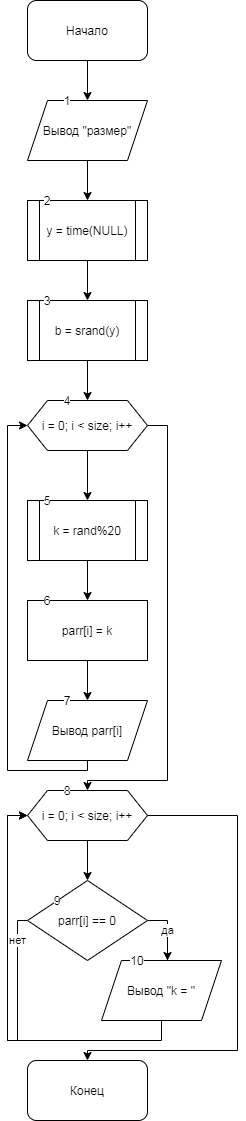

The diagram above was exported from draw.io. Its source (the exported page's mxGraphModel, read from the mxfile embedded in the PNG):
<mxGraphModel dx="559" dy="740" grid="1" gridSize="10" guides="1" tooltips="1" connect="1" arrows="1" fold="1" page="1" pageScale="1" pageWidth="827" pageHeight="1169" math="0" shadow="0">
  <root>
    <mxCell id="0" />
    <mxCell id="1" parent="0" />
    <mxCell id="-NZz44FJMWxB4YICmO01-5" value="" style="edgeStyle=orthogonalEdgeStyle;rounded=0;orthogonalLoop=1;jettySize=auto;html=1;" edge="1" parent="1" source="-NZz44FJMWxB4YICmO01-2" target="-NZz44FJMWxB4YICmO01-4">
      <mxGeometry relative="1" as="geometry" />
    </mxCell>
    <mxCell id="-NZz44FJMWxB4YICmO01-2" value="Начало" style="rounded=1;whiteSpace=wrap;html=1;" vertex="1" parent="1">
      <mxGeometry x="220" width="120" height="60" as="geometry" />
    </mxCell>
    <mxCell id="-NZz44FJMWxB4YICmO01-7" value="" style="edgeStyle=orthogonalEdgeStyle;rounded=0;orthogonalLoop=1;jettySize=auto;html=1;" edge="1" parent="1" source="-NZz44FJMWxB4YICmO01-4" target="-NZz44FJMWxB4YICmO01-6">
      <mxGeometry relative="1" as="geometry" />
    </mxCell>
    <mxCell id="-NZz44FJMWxB4YICmO01-4" value="Вывод &quot;размер&quot;" style="shape=parallelogram;perimeter=parallelogramPerimeter;whiteSpace=wrap;html=1;fixedSize=1;" vertex="1" parent="1">
      <mxGeometry x="220" y="100" width="120" height="60" as="geometry" />
    </mxCell>
    <mxCell id="-NZz44FJMWxB4YICmO01-9" value="" style="edgeStyle=orthogonalEdgeStyle;rounded=0;orthogonalLoop=1;jettySize=auto;html=1;" edge="1" parent="1" source="-NZz44FJMWxB4YICmO01-6" target="-NZz44FJMWxB4YICmO01-8">
      <mxGeometry relative="1" as="geometry" />
    </mxCell>
    <mxCell id="-NZz44FJMWxB4YICmO01-6" value="y = time(NULL)" style="shape=process;whiteSpace=wrap;html=1;backgroundOutline=1;" vertex="1" parent="1">
      <mxGeometry x="220" y="200" width="120" height="60" as="geometry" />
    </mxCell>
    <mxCell id="-NZz44FJMWxB4YICmO01-11" value="" style="edgeStyle=orthogonalEdgeStyle;rounded=0;orthogonalLoop=1;jettySize=auto;html=1;" edge="1" parent="1" source="-NZz44FJMWxB4YICmO01-8" target="-NZz44FJMWxB4YICmO01-10">
      <mxGeometry relative="1" as="geometry" />
    </mxCell>
    <mxCell id="-NZz44FJMWxB4YICmO01-8" value="b = srand(y)" style="shape=process;whiteSpace=wrap;html=1;backgroundOutline=1;rounded=0;sketch=0;resizeHeight=0;comic=0;fixDash=0;noLabel=0;portConstraintRotation=0;snapToPoint=0;dropTarget=0;metaEdit=0;treeFolding=0;recursiveResize=1;treeMoving=0;" vertex="1" parent="1">
      <mxGeometry x="220" y="300" width="120" height="60" as="geometry" />
    </mxCell>
    <mxCell id="-NZz44FJMWxB4YICmO01-13" value="" style="edgeStyle=orthogonalEdgeStyle;rounded=0;orthogonalLoop=1;jettySize=auto;html=1;" edge="1" parent="1" source="-NZz44FJMWxB4YICmO01-10" target="-NZz44FJMWxB4YICmO01-12">
      <mxGeometry relative="1" as="geometry" />
    </mxCell>
    <mxCell id="-NZz44FJMWxB4YICmO01-19" style="edgeStyle=orthogonalEdgeStyle;rounded=0;orthogonalLoop=1;jettySize=auto;html=1;" edge="1" parent="1" source="-NZz44FJMWxB4YICmO01-10">
      <mxGeometry relative="1" as="geometry">
        <mxPoint x="280" y="790" as="targetPoint" />
        <Array as="points">
          <mxPoint x="360" y="425" />
          <mxPoint x="360" y="780" />
          <mxPoint x="280" y="780" />
        </Array>
      </mxGeometry>
    </mxCell>
    <mxCell id="-NZz44FJMWxB4YICmO01-10" value="i = 0; i &amp;lt; size; i++" style="shape=hexagon;perimeter=hexagonPerimeter2;whiteSpace=wrap;html=1;fixedSize=1;rounded=0;comic=0;sketch=0;" vertex="1" parent="1">
      <mxGeometry x="220" y="400" width="120" height="50" as="geometry" />
    </mxCell>
    <mxCell id="-NZz44FJMWxB4YICmO01-15" value="" style="edgeStyle=orthogonalEdgeStyle;rounded=0;orthogonalLoop=1;jettySize=auto;html=1;" edge="1" parent="1" source="-NZz44FJMWxB4YICmO01-12" target="-NZz44FJMWxB4YICmO01-14">
      <mxGeometry relative="1" as="geometry" />
    </mxCell>
    <mxCell id="-NZz44FJMWxB4YICmO01-12" value="k = rand%20" style="shape=process;whiteSpace=wrap;html=1;backgroundOutline=1;rounded=0;comic=0;sketch=0;" vertex="1" parent="1">
      <mxGeometry x="220" y="500" width="120" height="60" as="geometry" />
    </mxCell>
    <mxCell id="-NZz44FJMWxB4YICmO01-17" value="" style="edgeStyle=orthogonalEdgeStyle;rounded=0;orthogonalLoop=1;jettySize=auto;html=1;" edge="1" parent="1" source="-NZz44FJMWxB4YICmO01-14" target="-NZz44FJMWxB4YICmO01-16">
      <mxGeometry relative="1" as="geometry" />
    </mxCell>
    <mxCell id="-NZz44FJMWxB4YICmO01-14" value="parr[i] = k" style="whiteSpace=wrap;html=1;rounded=0;comic=0;sketch=0;" vertex="1" parent="1">
      <mxGeometry x="220" y="600" width="120" height="60" as="geometry" />
    </mxCell>
    <mxCell id="-NZz44FJMWxB4YICmO01-18" style="edgeStyle=orthogonalEdgeStyle;rounded=0;orthogonalLoop=1;jettySize=auto;html=1;entryX=0;entryY=0.5;entryDx=0;entryDy=0;" edge="1" parent="1" source="-NZz44FJMWxB4YICmO01-16" target="-NZz44FJMWxB4YICmO01-10">
      <mxGeometry relative="1" as="geometry">
        <Array as="points">
          <mxPoint x="280" y="770" />
          <mxPoint x="200" y="770" />
          <mxPoint x="200" y="425" />
        </Array>
      </mxGeometry>
    </mxCell>
    <mxCell id="-NZz44FJMWxB4YICmO01-16" value="Вывод parr[i]" style="shape=parallelogram;perimeter=parallelogramPerimeter;whiteSpace=wrap;html=1;fixedSize=1;rounded=0;comic=0;sketch=0;" vertex="1" parent="1">
      <mxGeometry x="220" y="700" width="120" height="60" as="geometry" />
    </mxCell>
    <mxCell id="-NZz44FJMWxB4YICmO01-22" value="" style="edgeStyle=orthogonalEdgeStyle;rounded=0;orthogonalLoop=1;jettySize=auto;html=1;" edge="1" parent="1" source="-NZz44FJMWxB4YICmO01-20" target="-NZz44FJMWxB4YICmO01-21">
      <mxGeometry relative="1" as="geometry" />
    </mxCell>
    <mxCell id="-NZz44FJMWxB4YICmO01-27" style="edgeStyle=orthogonalEdgeStyle;rounded=0;orthogonalLoop=1;jettySize=auto;html=1;" edge="1" parent="1" source="-NZz44FJMWxB4YICmO01-20">
      <mxGeometry relative="1" as="geometry">
        <mxPoint x="280" y="1060" as="targetPoint" />
        <Array as="points">
          <mxPoint x="430" y="815" />
          <mxPoint x="430" y="1050" />
          <mxPoint x="280" y="1050" />
        </Array>
      </mxGeometry>
    </mxCell>
    <mxCell id="-NZz44FJMWxB4YICmO01-20" value="i = 0; i &amp;lt; size; i++" style="shape=hexagon;perimeter=hexagonPerimeter2;whiteSpace=wrap;html=1;fixedSize=1;rounded=0;comic=0;sketch=0;" vertex="1" parent="1">
      <mxGeometry x="220" y="790" width="120" height="50" as="geometry" />
    </mxCell>
    <mxCell id="-NZz44FJMWxB4YICmO01-23" value="да" style="edgeStyle=orthogonalEdgeStyle;rounded=0;orthogonalLoop=1;jettySize=auto;html=1;" edge="1" parent="1" source="-NZz44FJMWxB4YICmO01-21">
      <mxGeometry relative="1" as="geometry">
        <mxPoint x="360" y="960" as="targetPoint" />
      </mxGeometry>
    </mxCell>
    <mxCell id="-NZz44FJMWxB4YICmO01-26" value="нет" style="edgeStyle=orthogonalEdgeStyle;rounded=0;orthogonalLoop=1;jettySize=auto;html=1;entryX=0;entryY=0.5;entryDx=0;entryDy=0;" edge="1" parent="1" source="-NZz44FJMWxB4YICmO01-21" target="-NZz44FJMWxB4YICmO01-20">
      <mxGeometry x="-0.8442" relative="1" as="geometry">
        <Array as="points">
          <mxPoint x="210" y="920" />
          <mxPoint x="210" y="1040" />
          <mxPoint x="200" y="1040" />
          <mxPoint x="200" y="815" />
        </Array>
        <mxPoint as="offset" />
      </mxGeometry>
    </mxCell>
    <mxCell id="-NZz44FJMWxB4YICmO01-21" value="parr[i] == 0" style="rhombus;whiteSpace=wrap;html=1;rounded=0;comic=0;sketch=0;" vertex="1" parent="1">
      <mxGeometry x="220" y="880" width="120" height="80" as="geometry" />
    </mxCell>
    <mxCell id="-NZz44FJMWxB4YICmO01-25" style="edgeStyle=orthogonalEdgeStyle;rounded=0;orthogonalLoop=1;jettySize=auto;html=1;entryX=0;entryY=0.5;entryDx=0;entryDy=0;" edge="1" parent="1" source="-NZz44FJMWxB4YICmO01-24" target="-NZz44FJMWxB4YICmO01-20">
      <mxGeometry relative="1" as="geometry">
        <Array as="points">
          <mxPoint x="354" y="1040" />
          <mxPoint x="200" y="1040" />
          <mxPoint x="200" y="815" />
        </Array>
      </mxGeometry>
    </mxCell>
    <mxCell id="-NZz44FJMWxB4YICmO01-24" value="Вывод &quot;k = &quot;" style="shape=parallelogram;perimeter=parallelogramPerimeter;whiteSpace=wrap;html=1;fixedSize=1;rounded=0;comic=0;sketch=0;gradientColor=none;" vertex="1" parent="1">
      <mxGeometry x="294" y="960" width="120" height="60" as="geometry" />
    </mxCell>
    <mxCell id="-NZz44FJMWxB4YICmO01-28" value="Конец" style="rounded=1;whiteSpace=wrap;html=1;comic=0;sketch=0;gradientColor=none;" vertex="1" parent="1">
      <mxGeometry x="220" y="1060" width="120" height="60" as="geometry" />
    </mxCell>
    <mxCell id="-NZz44FJMWxB4YICmO01-29" value="1" style="text;html=1;strokeColor=none;fillColor=none;align=center;verticalAlign=middle;whiteSpace=wrap;rounded=0;comic=0;sketch=0;labelBackgroundColor=#ffffff;" vertex="1" parent="1">
      <mxGeometry x="240" y="90" width="40" height="20" as="geometry" />
    </mxCell>
    <mxCell id="-NZz44FJMWxB4YICmO01-30" value="2" style="text;html=1;strokeColor=none;fillColor=none;align=center;verticalAlign=middle;whiteSpace=wrap;rounded=0;comic=0;sketch=0;labelBackgroundColor=#ffffff;" vertex="1" parent="1">
      <mxGeometry x="220" y="190" width="40" height="20" as="geometry" />
    </mxCell>
    <mxCell id="-NZz44FJMWxB4YICmO01-31" value="3" style="text;html=1;strokeColor=none;fillColor=none;align=center;verticalAlign=middle;whiteSpace=wrap;rounded=0;comic=0;sketch=0;labelBackgroundColor=#ffffff;" vertex="1" parent="1">
      <mxGeometry x="220" y="290" width="40" height="20" as="geometry" />
    </mxCell>
    <mxCell id="-NZz44FJMWxB4YICmO01-32" value="4" style="text;html=1;strokeColor=none;fillColor=none;align=center;verticalAlign=middle;whiteSpace=wrap;rounded=0;comic=0;sketch=0;labelBackgroundColor=#ffffff;" vertex="1" parent="1">
      <mxGeometry x="240" y="390" width="40" height="20" as="geometry" />
    </mxCell>
    <mxCell id="-NZz44FJMWxB4YICmO01-33" value="5" style="text;html=1;strokeColor=none;fillColor=none;align=center;verticalAlign=middle;whiteSpace=wrap;rounded=0;comic=0;sketch=0;labelBackgroundColor=#ffffff;" vertex="1" parent="1">
      <mxGeometry x="220" y="490" width="40" height="20" as="geometry" />
    </mxCell>
    <mxCell id="-NZz44FJMWxB4YICmO01-34" value="6" style="text;html=1;strokeColor=none;fillColor=none;align=center;verticalAlign=middle;whiteSpace=wrap;rounded=0;comic=0;sketch=0;labelBackgroundColor=#ffffff;" vertex="1" parent="1">
      <mxGeometry x="220" y="590" width="40" height="20" as="geometry" />
    </mxCell>
    <mxCell id="-NZz44FJMWxB4YICmO01-35" value="7" style="text;html=1;strokeColor=none;fillColor=none;align=center;verticalAlign=middle;whiteSpace=wrap;rounded=0;comic=0;sketch=0;labelBackgroundColor=#ffffff;" vertex="1" parent="1">
      <mxGeometry x="240" y="690" width="40" height="20" as="geometry" />
    </mxCell>
    <mxCell id="-NZz44FJMWxB4YICmO01-36" value="8" style="text;html=1;strokeColor=none;fillColor=none;align=center;verticalAlign=middle;whiteSpace=wrap;rounded=0;comic=0;sketch=0;labelBackgroundColor=#ffffff;" vertex="1" parent="1">
      <mxGeometry x="240" y="780" width="40" height="20" as="geometry" />
    </mxCell>
    <mxCell id="-NZz44FJMWxB4YICmO01-37" value="9" style="text;html=1;strokeColor=none;fillColor=none;align=center;verticalAlign=middle;whiteSpace=wrap;rounded=0;comic=0;sketch=0;labelBackgroundColor=#ffffff;" vertex="1" parent="1">
      <mxGeometry x="230" y="890" width="40" height="20" as="geometry" />
    </mxCell>
    <mxCell id="-NZz44FJMWxB4YICmO01-38" value="10" style="text;html=1;strokeColor=none;fillColor=none;align=center;verticalAlign=middle;whiteSpace=wrap;rounded=0;comic=0;sketch=0;labelBackgroundColor=#ffffff;" vertex="1" parent="1">
      <mxGeometry x="310" y="950" width="40" height="20" as="geometry" />
    </mxCell>
  </root>
</mxGraphModel>